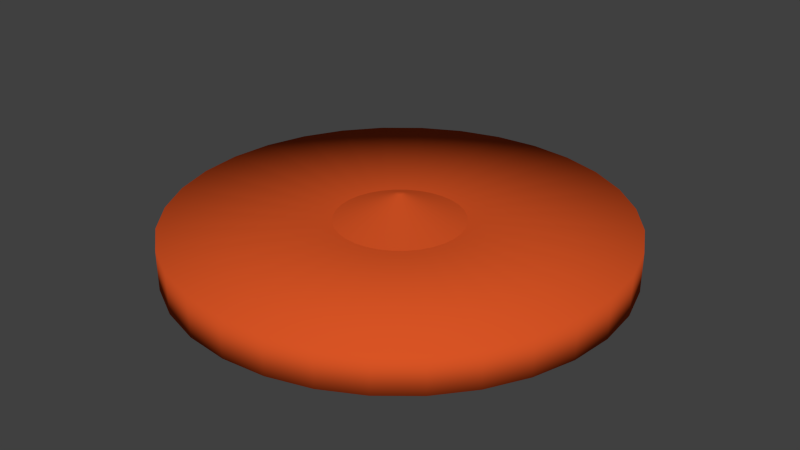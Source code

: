 # Source: jl-figur-orange.blend  (saved by Blender 2.72.0; exported with 4.5.12 LTS)
import bpy
from mathutils import Matrix  # noqa: F401  (used for matrix-valued properties, if any)

bpy.ops.wm.read_factory_settings(use_empty=True)
scene = bpy.context.scene
scene.name = 'Scene'

# ---- collections
col_collection_1 = bpy.data.collections.new('Collection 1'); scene.collection.children.link(col_collection_1)
col_blaetter = bpy.data.collections.new('blaetter')  # instanced only; not linked into the scene

# ---- materials (node trees are filled in below, after node groups)
mat_material = bpy.data.materials.new('Material')
mat_material.alpha_threshold = 0.0
mat_material.roughness = 0.5

# ---- material node trees
mat_material.use_nodes = True; mat_material.node_tree.nodes.clear()
_N = mat_material.node_tree.nodes; _L = mat_material.node_tree.links
n0 = _N.new('ShaderNodeOutputMaterial'); n0.name = 'Material Output'; n0.location = (300, 300)
n1 = _N.new('ShaderNodeBsdfDiffuse'); n1.name = 'Diffuse BSDF'; n1.location = (10, 300)
n1.inputs[0].default_value = (0.686, 0.08803, 0.01797, 1.0)
_L.new(n1.outputs[0], n0.inputs[0])
n0.is_active_output = True

# ---- world
world_world = bpy.data.worlds.new('World'); scene.world = world_world
world_world.color = (0.05088, 0.05088, 0.05088)
world_world.use_sun_shadow = False
world_world.sun_shadow_jitter_overblur = 0.0
world_world.cycles.sampling_method = 'MANUAL'
world_world.cycles.sample_map_resolution = 256

# ---- meshes
me_circle = bpy.data.meshes.new('Circle')
me_circle.from_pydata([(-0.02722, 1.305, -0.1055), (-0.2822, 1.28, -0.1055), (-0.5274, 1.206, -0.1055), (-0.7533, 1.085, -0.1055), (-0.9514, 0.9227, -0.1055), (-1.114, 0.7246, -0.1055), (-1.235, 0.4987, -0.1055), (-1.309, 0.2535, -0.1055), (-1.334, -0.001483, -0.1055), (-1.309, -0.2565, -0.1055), (-1.235, -0.5016, -0.1055), (-1.114, -0.7276, -0.1055), (-0.9514, -0.9257, -0.1055), (-0.7533, -1.088, -0.1055), (-0.5274, -1.209, -0.1055), (-0.2822, -1.283, -0.1055), (-0.02722, -1.308, -0.1055), (0.2278, -1.283, -0.1055), (0.4729, -1.209, -0.1055), (0.6989, -1.088, -0.1055), (0.897, -0.9257, -0.1055), (1.059, -0.7276, -0.1055), (1.18, -0.5016, -0.1055), (1.255, -0.2565, -0.1055), (1.28, -0.001482, -0.1055), (1.255, 0.2535, -0.1055), (1.18, 0.4987, -0.1055), (1.059, 0.7246, -0.1055), (0.897, 0.9227, -0.1055), (0.6989, 1.085, -0.1055), (0.4729, 1.206, -0.1055), (0.2278, 1.28, -0.1055), (-0.02722, 1.305, 0.1259), (-0.2822, 1.28, 0.1259), (-0.5274, 1.206, 0.1259), (-0.7533, 1.085, 0.1259), (-0.9514, 0.9227, 0.1259), (-1.114, 0.7246, 0.1259), (-1.235, 0.4987, 0.1259), (-1.309, 0.2535, 0.1259), (-1.334, -0.001483, 0.1259), (-1.309, -0.2565, 0.1259), (-1.235, -0.5016, 0.1259), (-1.114, -0.7276, 0.1259), (-0.9514, -0.9257, 0.1259), (-0.7533, -1.088, 0.1259), (-0.5274, -1.209, 0.1259), (-0.2822, -1.283, 0.1259), (-0.02722, -1.308, 0.1259), (0.2278, -1.283, 0.1259), (0.4729, -1.209, 0.1259), (0.6989, -1.088, 0.1259), (0.897, -0.9257, 0.1259), (1.059, -0.7276, 0.1259), (1.18, -0.5016, 0.1259), (1.255, -0.2565, 0.1259), (1.28, -0.001482, 0.1259), (1.255, 0.2535, 0.1259), (1.18, 0.4987, 0.1259), (1.059, 0.7246, 0.1259), (0.897, 0.9227, 0.1259), (0.6989, 1.085, 0.1259), (0.4729, 1.206, 0.1259), (0.2278, 1.28, 0.1259), (-0.02722, 0.367, 0.1259), (-0.09909, 0.3599, 0.1259), (-0.1682, 0.3389, 0.1259), (-0.2319, 0.3049, 0.1259), (-0.2877, 0.259, 0.1259), (-0.3336, 0.2032, 0.1259), (-0.3676, 0.1395, 0.1259), (-0.3886, 0.0704, 0.1259), (-0.3957, -0.001483, 0.1259), (-0.3886, -0.07336, 0.1259), (-0.3676, -0.1425, 0.1259), (-0.3336, -0.2062, 0.1259), (-0.2877, -0.262, 0.1259), (-0.2319, -0.3078, 0.1259), (-0.1682, -0.3419, 0.1259), (-0.09909, -0.3628, 0.1259), (-0.02722, -0.3699, 0.1259), (0.04466, -0.3628, 0.1259), (0.1138, -0.3419, 0.1259), (0.1775, -0.3078, 0.1259), (0.2333, -0.262, 0.1259), (0.2791, -0.2062, 0.1259), (0.3132, -0.1425, 0.1259), (0.3341, -0.07336, 0.1259), (0.3412, -0.001483, 0.1259), (0.3341, 0.0704, 0.1259), (0.3132, 0.1395, 0.1259), (0.2791, 0.2032, 0.1259), (0.2333, 0.259, 0.1259), (0.1775, 0.3049, 0.1259), (0.1138, 0.3389, 0.1259), (0.04466, 0.3599, 0.1259), (-0.02722, 0.367, 0.1259), (-0.09909, 0.3599, 0.1259), (-0.1682, 0.3389, 0.1259), (-0.2319, 0.3049, 0.1259), (-0.2877, 0.259, 0.1259), (-0.3336, 0.2032, 0.1259), (-0.3676, 0.1395, 0.1259), (-0.3886, 0.0704, 0.1259), (-0.3957, -0.001483, 0.1259), (-0.3886, -0.07336, 0.1259), (-0.3676, -0.1425, 0.1259), (-0.3336, -0.2062, 0.1259), (-0.2877, -0.262, 0.1259), (-0.2319, -0.3078, 0.1259), (-0.1682, -0.3419, 0.1259), (-0.09909, -0.3628, 0.1259), (-0.02722, -0.3699, 0.1259), (0.04466, -0.3628, 0.1259), (0.1138, -0.3419, 0.1259), (0.1775, -0.3078, 0.1259), (0.2333, -0.262, 0.1259), (0.2791, -0.2062, 0.1259), (0.3132, -0.1425, 0.1259), (0.3341, -0.07336, 0.1259), (0.3412, -0.001483, 0.1259), (0.3341, 0.0704, 0.1259), (0.3132, 0.1395, 0.1259), (0.2791, 0.2032, 0.1259), (0.2333, 0.259, 0.1259), (0.1775, 0.3049, 0.1259), (0.1138, 0.3389, 0.1259), (0.04466, 0.3599, 0.1259), (-0.02722, 0.01774, 0.279), (-0.03097, 0.01737, 0.279), (-0.03457, 0.01627, 0.279), (-0.03789, 0.0145, 0.279), (-0.04081, 0.01211, 0.279), (-0.0432, 0.009195, 0.279), (-0.04497, 0.005872, 0.279), (-0.04607, 0.002267, 0.279), (-0.04643, -0.001483, 0.279), (-0.04607, -0.005232, 0.279), (-0.04497, -0.008838, 0.279), (-0.0432, -0.01216, 0.279), (-0.04081, -0.01507, 0.279), (-0.03789, -0.01746, 0.279), (-0.03457, -0.01924, 0.279), (-0.03097, -0.02033, 0.279), (-0.02722, -0.0207, 0.279), (-0.02347, -0.02033, 0.279), (-0.01986, -0.01924, 0.279), (-0.01654, -0.01746, 0.279), (-0.01363, -0.01507, 0.279), (-0.01124, -0.01216, 0.279), (-0.00946, -0.008838, 0.279), (-0.008366, -0.005232, 0.279), (-0.007997, -0.001483, 0.279), (-0.008366, 0.002267, 0.279), (-0.00946, 0.005872, 0.279), (-0.01124, 0.009195, 0.279), (-0.01363, 0.01211, 0.279), (-0.01654, 0.0145, 0.279), (-0.01986, 0.01627, 0.279), (-0.02347, 0.01737, 0.279)], [], [(1, 0, 31, 30, 29, 28, 27, 26, 25, 24, 23, 22, 21, 20, 19, 18, 17, 16, 15, 14, 13, 12, 11, 10, 9, 8, 7, 6, 5, 4, 3, 2), (54, 55, 87, 86), (21, 22, 54, 53), (10, 11, 43, 42), (30, 31, 63, 62), (19, 20, 52, 51), (8, 9, 41, 40), (28, 29, 61, 60), (17, 18, 50, 49), (6, 7, 39, 38), (26, 27, 59, 58), (4, 5, 37, 36), (15, 16, 48, 47), (24, 25, 57, 56), (2, 3, 35, 34), (13, 14, 46, 45), (22, 23, 55, 54), (0, 1, 33, 32), (11, 12, 44, 43), (31, 0, 32, 63), (20, 21, 53, 52), (9, 10, 42, 41), (29, 30, 62, 61), (18, 19, 51, 50), (7, 8, 40, 39), (27, 28, 60, 59), (16, 17, 49, 48), (5, 6, 38, 37), (25, 26, 58, 57), (3, 4, 36, 35), (14, 15, 47, 46), (23, 24, 56, 55), (1, 2, 34, 33), (12, 13, 45, 44), (88, 89, 121, 120), (32, 33, 65, 64), (43, 44, 76, 75), (63, 32, 64, 95), (52, 53, 85, 84), (41, 42, 74, 73), (61, 62, 94, 93), (50, 51, 83, 82), (39, 40, 72, 71), (59, 60, 92, 91), (48, 49, 81, 80), (37, 38, 70, 69), (57, 58, 90, 89), (35, 36, 68, 67), (46, 47, 79, 78), (55, 56, 88, 87), (33, 34, 66, 65), (44, 45, 77, 76), (53, 54, 86, 85), (42, 43, 75, 74), (62, 63, 95, 94), (51, 52, 84, 83), (40, 41, 73, 72), (60, 61, 93, 92), (49, 50, 82, 81), (38, 39, 71, 70), (58, 59, 91, 90), (36, 37, 69, 68), (47, 48, 80, 79), (56, 57, 89, 88), (34, 35, 67, 66), (45, 46, 78, 77), (122, 123, 155, 154), (66, 67, 99, 98), (77, 78, 110, 109), (86, 87, 119, 118), (64, 65, 97, 96), (75, 76, 108, 107), (95, 64, 96, 127), (84, 85, 117, 116), (73, 74, 106, 105), (93, 94, 126, 125), (82, 83, 115, 114), (71, 72, 104, 103), (91, 92, 124, 123), (80, 81, 113, 112), (69, 70, 102, 101), (89, 90, 122, 121), (67, 68, 100, 99), (78, 79, 111, 110), (87, 88, 120, 119), (65, 66, 98, 97), (76, 77, 109, 108), (85, 86, 118, 117), (74, 75, 107, 106), (94, 95, 127, 126), (83, 84, 116, 115), (72, 73, 105, 104), (92, 93, 125, 124), (81, 82, 114, 113), (70, 71, 103, 102), (90, 91, 123, 122), (68, 69, 101, 100), (79, 80, 112, 111), (129, 130, 131, 132, 133, 134, 135, 136, 137, 138, 139, 140, 141, 142, 143, 144, 145, 146, 147, 148, 149, 150, 151, 152, 153, 154, 155, 156, 157, 158, 159, 128), (100, 101, 133, 132), (111, 112, 144, 143), (120, 121, 153, 152), (98, 99, 131, 130), (109, 110, 142, 141), (118, 119, 151, 150), (96, 97, 129, 128), (107, 108, 140, 139), (127, 96, 128, 159), (116, 117, 149, 148), (105, 106, 138, 137), (125, 126, 158, 157), (114, 115, 147, 146), (103, 104, 136, 135), (123, 124, 156, 155), (112, 113, 145, 144), (101, 102, 134, 133), (121, 122, 154, 153), (99, 100, 132, 131), (110, 111, 143, 142), (119, 120, 152, 151), (97, 98, 130, 129), (108, 109, 141, 140), (117, 118, 150, 149), (106, 107, 139, 138), (126, 127, 159, 158), (115, 116, 148, 147), (104, 105, 137, 136), (124, 125, 157, 156), (113, 114, 146, 145), (102, 103, 135, 134)])
me_circle.polygons.foreach_set('use_smooth', [True] * 130)
me_circle.materials.append(mat_material)
me_circle.use_remesh_preserve_volume = False
me_circle.use_remesh_preserve_attributes = False
me_circle.use_mirror_vertex_groups = False
me_circle.update()

# ---- objects
ob_blaetter_007 = bpy.data.objects.new('blaetter.007', None)
ob_blaetter_006 = bpy.data.objects.new('blaetter.006', None)
ob_blaetter_005 = bpy.data.objects.new('blaetter.005', None)
ob_blaetter_004 = bpy.data.objects.new('blaetter.004', None)
ob_blaetter_003 = bpy.data.objects.new('blaetter.003', None)
ob_blaetter_002 = bpy.data.objects.new('blaetter.002', None)
ob_blaetter_001 = bpy.data.objects.new('blaetter.001', None)
ob_blaetter = bpy.data.objects.new('blaetter', None)
ob_circle = bpy.data.objects.new('Circle', me_circle)

# ---- transforms, parenting, visibility, modifiers, constraints
ob_blaetter_007.location = (0.7425, 0.6925, 0.0)
ob_blaetter_007.rotation_euler = (0.0, 0.0, 0.7854)
ob_blaetter_007.scale = (0.8617, 0.8617, 0.8617)
ob_blaetter_007.empty_image_offset = (0.0, 0.0)
ob_blaetter_007.show_instancer_for_render = False
ob_blaetter_007.instance_type = 'COLLECTION'
ob_blaetter_007.lineart.crease_threshold = 0.0
ob_blaetter_006.location = (-0.7063, -0.7461, 0.0)
ob_blaetter_006.rotation_euler = (0.0, 0.0, 3.927)
ob_blaetter_006.scale = (0.8617, 0.8617, 0.8617)
ob_blaetter_006.empty_image_offset = (0.0, 0.0)
ob_blaetter_006.show_instancer_for_render = False
ob_blaetter_006.instance_type = 'COLLECTION'
ob_blaetter_006.lineart.crease_threshold = 0.0
ob_blaetter_005.location = (-0.8482, 0.6317, 0.0)
ob_blaetter_005.rotation_euler = (0.0, 0.0, 2.356)
ob_blaetter_005.scale = (0.8617, 0.8617, 0.8617)
ob_blaetter_005.empty_image_offset = (0.0, 0.0)
ob_blaetter_005.show_instancer_for_render = False
ob_blaetter_005.instance_type = 'COLLECTION'
ob_blaetter_005.lineart.crease_threshold = 0.0
ob_blaetter_004.location = (0.7324, -0.7664, 0.0)
ob_blaetter_004.rotation_euler = (0.0, 0.0, 5.498)
ob_blaetter_004.scale = (0.8617, 0.8617, 0.8617)
ob_blaetter_004.empty_image_offset = (0.0, 0.0)
ob_blaetter_004.show_instancer_for_render = False
ob_blaetter_004.instance_type = 'COLLECTION'
ob_blaetter_004.lineart.crease_threshold = 0.0
ob_blaetter_003.location = (-0.001503, -1.035, 0.0)
ob_blaetter_003.rotation_euler = (0.0, 0.0, 4.712)
ob_blaetter_003.scale = (0.8617, 0.8617, 0.8617)
ob_blaetter_003.empty_image_offset = (0.0, 0.0)
ob_blaetter_003.show_instancer_for_render = False
ob_blaetter_003.instance_type = 'COLLECTION'
ob_blaetter_003.lineart.crease_threshold = 0.0
ob_blaetter_002.location = (-1.12, -0.1345, 0.0)
ob_blaetter_002.rotation_euler = (0.0, 0.0, 3.142)
ob_blaetter_002.scale = (0.8617, 0.8617, 0.8617)
ob_blaetter_002.empty_image_offset = (0.0, 0.0)
ob_blaetter_002.show_instancer_for_render = False
ob_blaetter_002.instance_type = 'COLLECTION'
ob_blaetter_002.lineart.crease_threshold = 0.0
ob_blaetter_001.location = (-0.004046, 1.016, 0.0)
ob_blaetter_001.rotation_euler = (0.0, 0.0, 1.571)
ob_blaetter_001.scale = (0.8617, 0.8617, 0.8617)
ob_blaetter_001.empty_image_offset = (0.0, 0.0)
ob_blaetter_001.show_instancer_for_render = False
ob_blaetter_001.instance_type = 'COLLECTION'
ob_blaetter_001.lineart.crease_threshold = 0.0
ob_blaetter.location = (1.053, 0.0, 0.0)
ob_blaetter.scale = (0.8617, 0.8617, 0.8617)
ob_blaetter.empty_image_offset = (0.0, 0.0)
ob_blaetter.show_instancer_for_render = False
ob_blaetter.instance_type = 'COLLECTION'
ob_blaetter.lineart.crease_threshold = 0.0
ob_circle.location = (0.0, 4.013e-10, 0.0)
ob_circle.scale = (0.8617, 0.8617, 0.8617)
ob_circle.lineart.crease_threshold = 0.0
ob_blaetter_007.instance_collection = col_blaetter
ob_blaetter_006.instance_collection = col_blaetter
ob_blaetter_005.instance_collection = col_blaetter
ob_blaetter_004.instance_collection = col_blaetter
ob_blaetter_003.instance_collection = col_blaetter
ob_blaetter_002.instance_collection = col_blaetter
ob_blaetter_001.instance_collection = col_blaetter
ob_blaetter.instance_collection = col_blaetter

# ---- collection membership
col_collection_1.objects.link(ob_blaetter_007)
col_collection_1.objects.link(ob_blaetter_006)
col_collection_1.objects.link(ob_blaetter_005)
col_collection_1.objects.link(ob_blaetter_004)
col_collection_1.objects.link(ob_blaetter_003)
col_collection_1.objects.link(ob_blaetter_002)
col_collection_1.objects.link(ob_blaetter_001)
col_collection_1.objects.link(ob_blaetter)
col_collection_1.objects.link(ob_circle)

# ---- scene / render settings (as saved in the file)
scene.frame_start = 1; scene.frame_end = 250; scene.frame_set(4)
scene.render.engine = 'CYCLES'
scene.render.resolution_percentage = 50
scene.render.dither_intensity = 0.0
scene.cycles.use_denoising = False
scene.cycles.samples = 10
scene.cycles.sampling_pattern = 'TABULATED_SOBOL'
scene.cycles.light_sampling_threshold = 0.0
scene.cycles.use_adaptive_sampling = False
scene.cycles.use_light_tree = False
scene.cycles.blur_glossy = 0.0
scene.cycles.pixel_filter_type = 'GAUSSIAN'
scene.cycles.sample_clamp_indirect = 0.0
scene.view_settings.view_transform = 'Standard'
bpy.context.view_layer.update()

# ---- added for rendering (the .blend has no active camera and no usable light): camera, sun
cam_auto = bpy.data.cameras.new('AutoCamera')
cam_auto.lens = 50.0
cam_auto.sensor_width = 36.0
cam_auto.clip_end = 1000.0
ob_auto_camera = bpy.data.objects.new('AutoCamera', cam_auto)
scene.collection.objects.link(ob_auto_camera)
ob_auto_camera.location = (2.93983, -3.55722, 2.44539)
ob_auto_camera.rotation_euler = (1.09748, -7.21219e-08, 0.694738)
scene.camera = ob_auto_camera
light_auto_sun = bpy.data.lights.new('AutoSun', 'SUN')
light_auto_sun.energy = 3.0
light_auto_sun.angle = 0.0523599
ob_auto_sun = bpy.data.objects.new('AutoSun', light_auto_sun)
scene.collection.objects.link(ob_auto_sun)
ob_auto_sun.rotation_euler = (0.872665, 0.174533, 0.523599)
bpy.context.view_layer.update()
